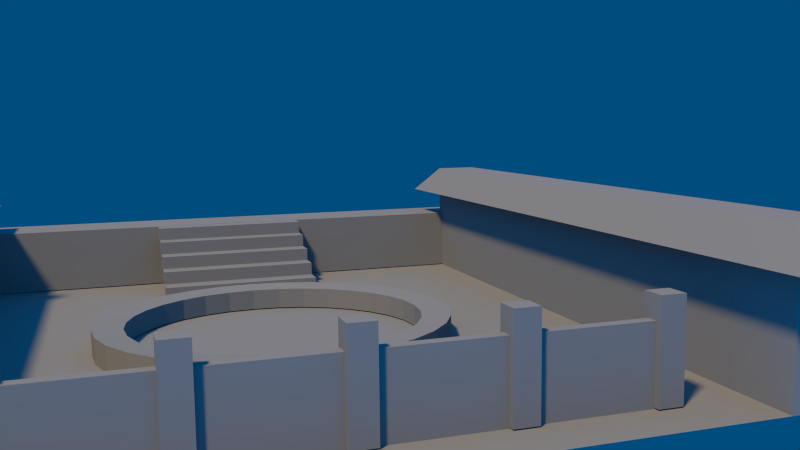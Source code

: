 # Source: level.blend  (saved by Blender 2.74.0; exported with 4.5.12 LTS)
import bpy
from mathutils import Matrix  # noqa: F401  (used for matrix-valued properties, if any)

bpy.ops.wm.read_factory_settings(use_empty=True)
scene = bpy.context.scene
scene.name = 'Scene'

# ---- collections
col_collection_1 = bpy.data.collections.new('Collection 1'); scene.collection.children.link(col_collection_1)

# ---- images (referenced by path relative to the original .blend; pixels are not part of the script)
import os
ASSET_DIR = os.environ.get("B2B_ASSET_DIR", "")  # directory of the original .blend (textures are referenced by path, not embedded)
HERE = os.path.dirname(os.path.abspath(__file__))  # packed textures are extracted next to this script under _unpacked/

def load_image(name, relpath, width, height, colorspace="sRGB"):
    """Load a texture the original file referenced (path relative to the .blend, or extracted next to this script)."""
    p = next((c for c in (os.path.join(HERE, relpath), os.path.join(ASSET_DIR, relpath)) if relpath and os.path.exists(c)), "")
    if p:
        img = bpy.data.images.load(p, check_existing=True)
        img.name = name
    else:  # same state as the original file: an image datablock whose file is absent (Cycles renders it pink)
        img = bpy.data.images.new(name, width, height)
        img.source = "FILE"
        img.filepath = "//" + (relpath or name)
    img.colorspace_settings.name = colorspace
    return img
img_lightmap = load_image('lightmap', 'lightmap.tga', 1024, 1024, 'sRGB')

# ---- materials (node trees are filled in below, after node groups)
mat_mground = bpy.data.materials.new('mGround')
mat_mground.alpha_threshold = 0.0
mat_mground.roughness = 0.5
mat_mwall = bpy.data.materials.new('mWall')
mat_mwall.alpha_threshold = 0.0
mat_mwall.roughness = 0.5
mat_material = bpy.data.materials.new('Material')
mat_material.alpha_threshold = 0.0
mat_material.roughness = 0.5

# ---- material node trees
mat_mground.use_nodes = True; mat_mground.node_tree.nodes.clear()
_N = mat_mground.node_tree.nodes; _L = mat_mground.node_tree.links
n0 = _N.new('ShaderNodeOutputMaterial'); n0.name = 'Material Output'; n0.location = (300, 300)
n1 = _N.new('ShaderNodeBsdfDiffuse'); n1.name = 'Diffuse BSDF'; n1.location = (10, 300)
n2 = _N.new('ShaderNodeTexImage'); n2.name = 'Image Texture'; n2.location = (0, 100)
n2.width = 140
n2.image = img_lightmap
_L.new(n1.outputs[0], n0.inputs[0])
n0.is_active_output = True
mat_mwall.use_nodes = True; mat_mwall.node_tree.nodes.clear()
_N = mat_mwall.node_tree.nodes; _L = mat_mwall.node_tree.links
n0 = _N.new('ShaderNodeOutputMaterial'); n0.name = 'Material Output'; n0.location = (300, 300)
n1 = _N.new('ShaderNodeBsdfDiffuse'); n1.name = 'Diffuse BSDF'; n1.location = (10, 300)
n2 = _N.new('ShaderNodeTexImage'); n2.name = 'Image Texture'; n2.location = (0, 100)
n2.width = 140
n2.image = img_lightmap
_L.new(n1.outputs[0], n0.inputs[0])
n0.is_active_output = True
mat_material.use_nodes = True; mat_material.node_tree.nodes.clear()
_N = mat_material.node_tree.nodes; _L = mat_material.node_tree.links
n0 = _N.new('ShaderNodeOutputMaterial'); n0.name = 'Material Output'; n0.location = (300, 300)
n1 = _N.new('ShaderNodeBsdfDiffuse'); n1.name = 'Diffuse BSDF'; n1.location = (10, 300)
n2 = _N.new('ShaderNodeTexImage'); n2.name = 'Image Texture'; n2.location = (0, 100)
n2.width = 140
n2.image = img_lightmap
_L.new(n1.outputs[0], n0.inputs[0])
n0.is_active_output = True

# ---- world
world_world = bpy.data.worlds.new('World'); scene.world = world_world
world_world.use_nodes = True; world_world.node_tree.nodes.clear()
_N = world_world.node_tree.nodes; _L = world_world.node_tree.links
n0 = _N.new('ShaderNodeOutputWorld'); n0.name = 'World Output'; n0.location = (300, 300)
n1 = _N.new('ShaderNodeBackground'); n1.name = 'Background'; n1.location = (10, 300)
n1.inputs[0].default_value = (0.0, 0.036, 0.1025, 1.0)
n1.inputs[1].default_value = 2.0
_L.new(n1.outputs[0], n0.inputs[0])
n0.is_active_output = True
world_world.color = (0.05088, 0.05088, 0.05088)
world_world.use_sun_shadow = False
world_world.sun_shadow_jitter_overblur = 0.0
world_world.cycles.sampling_method = 'MANUAL'
world_world.cycles.sample_map_resolution = 256
world_world.light_settings.ao_factor = 0.1015
world_world.light_settings.distance = 1.0

# ---- cameras
cam_camera = bpy.data.cameras.new('Camera')
cam_camera.clip_end = 100.0
cam_camera.lens = 35.0
cam_camera.sensor_width = 32.0
cam_camera.sensor_height = 18.0
cam_camera.ortho_scale = 7.314
cam_camera.dof.focus_distance = 0.0

# ---- lights
light_point = bpy.data.lights.new('Point', 'SUN')
light_point.color = (1.0, 0.7456, 0.3911)
light_point.transmission_factor = 0.0
light_point.angle = 0.09992
light_point.energy = 1.0
light_point.shadow_buffer_clip_start = 0.5
light_point.shadow_soft_size = 0.05
light_point.shadow_cascade_max_distance = 1000.0
light_point.cycles.use_multiple_importance_sampling = False

# ---- meshes
me_cube_076 = bpy.data.meshes.new('Cube.076')
me_cube_076.from_pydata([(-6.1, -6.486, 0.0), (-6.1, -6.486, 1.0), (-6.1, -4.886, 0.0), (-6.1, -4.886, 1.0), (6.1, -6.486, 0.0), (6.1, -6.486, 1.0), (6.1, -4.886, 0.0), (6.1, -4.886, 1.0), (-6.1, -4.886, 1.0), (-6.1, -4.886, 2.0), (-6.1, -3.286, 1.0), (-6.1, -3.286, 2.0), (6.1, -4.886, 1.0), (6.1, -4.886, 2.0), (6.1, -3.286, 1.0), (6.1, -3.286, 2.0), (-6.1, -3.286, 2.0), (-6.1, -3.286, 3.0), (-6.1, -1.686, 2.0), (-6.1, -1.686, 3.0), (6.1, -3.286, 2.0), (6.1, -3.286, 3.0), (6.1, -1.686, 2.0), (6.1, -1.686, 3.0), (-6.1, -1.686, 3.0), (-6.1, -1.686, 4.0), (-6.1, -0.08571, 3.0), (-6.1, -0.08571, 4.0), (6.1, -1.686, 3.0), (6.1, -1.686, 4.0), (6.1, -0.08571, 3.0), (6.1, -0.08571, 4.0), (-6.1, -0.1143, 4.0), (-6.1, -0.1143, 5.0), (-6.1, 1.486, 4.0), (-6.1, 1.486, 5.0), (6.1, -0.1143, 4.0), (6.1, -0.1143, 5.0), (6.1, 1.486, 4.0), (6.1, 1.486, 5.0)], [], [(1, 3, 2, 0), (7, 5, 4, 6), (5, 1, 0, 4), (5, 7, 3, 1), (9, 11, 10, 8), (15, 13, 12, 14), (13, 9, 8, 12), (13, 15, 11, 9), (17, 19, 18, 16), (23, 21, 20, 22), (21, 17, 16, 20), (21, 23, 19, 17), (25, 27, 26, 24), (31, 29, 28, 30), (29, 25, 24, 28), (29, 31, 27, 25), (33, 35, 34, 32), (39, 37, 36, 38), (37, 33, 32, 36), (37, 39, 35, 33)])
_uv = me_cube_076.uv_layers.new(name='UVMap')
_uv.uv.foreach_set('vector', [0.335, -0.01712, 0.665, -0.01712, 0.665, 0.3129, 0.335, 0.3129, 0.335, -0.01712, 0.665, -0.01712, 0.665, 0.3129, 0.335, 0.3129, 2.529, -0.03131, -1.529, -0.03131, -1.529, -0.364, 2.529, -0.364, 2.529, -0.03131, 2.529, 0.3014, -1.529, 0.3014, -1.529, -0.03131, 0.335, -0.01712, 0.665, -0.01712, 0.665, 0.3129, 0.335, 0.3129, 0.335, -0.01712, 0.665, -0.01712, 0.665, 0.3129, 0.335, 0.3129, 2.529, -0.03131, -1.529, -0.03131, -1.529, -0.364, 2.529, -0.364, 2.529, -0.03131, 2.529, 0.3014, -1.529, 0.3014, -1.529, -0.03131, 0.335, -0.01712, 0.665, -0.01712, 0.665, 0.3129, 0.335, 0.3129, 0.335, -0.01712, 0.665, -0.01712, 0.665, 0.3129, 0.335, 0.3129, 2.529, -0.03131, -1.529, -0.03131, -1.529, -0.364, 2.529, -0.364, 2.529, -0.03131, 2.529, 0.3014, -1.529, 0.3014, -1.529, -0.03131, 0.335, -0.01712, 0.665, -0.01712, 0.665, 0.3129, 0.335, 0.3129, 0.335, -0.01712, 0.665, -0.01712, 0.665, 0.3129, 0.335, 0.3129, 2.529, -0.03131, -1.529, -0.03131, -1.529, -0.364, 2.529, -0.364, 2.529, -0.03131, 2.529, 0.3014, -1.529, 0.3014, -1.529, -0.03131, 0.335, -0.01712, 0.665, -0.01712, 0.665, 0.3129, 0.335, 0.3129, 0.335, -0.01712, 0.665, -0.01712, 0.665, 0.3129, 0.335, 0.3129, 2.529, -0.03131, -1.529, -0.03131, -1.529, -0.364, 2.529, -0.364, 2.529, -0.03131, 2.529, 0.3014, -1.529, 0.3014, -1.529, -0.03131])
_uv = me_cube_076.uv_layers.new(name='lightmap')
_uv.uv.foreach_set('vector', [0.7199, 0.8654, 0.7199, 0.8511, 0.7289, 0.8511, 0.7289, 0.8654, 0.4398, 0.8656, 0.4398, 0.851, 0.4487, 0.851, 0.4487, 0.8656, 0.8245, 0.006483, 0.8245, 0.1171, 0.8156, 0.1171, 0.8156, 0.006483, 0.7885, 0.006483, 0.8028, 0.006483, 0.8028, 0.1172, 0.7885, 0.1172, 0.4922, 0.851, 0.4922, 0.8654, 0.4832, 0.8654, 0.4832, 0.851, 0.6891, 0.8614, 0.6891, 0.8469, 0.6981, 0.8469, 0.6981, 0.8614, 0.8462, 0.006483, 0.8462, 0.1171, 0.8373, 0.1171, 0.8373, 0.006483, 0.545, 0.6673, 0.5593, 0.6673, 0.5593, 0.778, 0.545, 0.778, 0.3039, 0.8683, 0.3039, 0.8539, 0.3129, 0.8539, 0.3129, 0.8683, 0.8409, 0.8328, 0.8409, 0.8473, 0.8319, 0.8473, 0.8319, 0.8328, 0.5991, 0.7779, 0.5991, 0.6673, 0.6081, 0.6673, 0.6081, 0.7779, 0.5721, 0.6673, 0.5864, 0.6673, 0.5864, 0.778, 0.5721, 0.778, 0.7711, 0.8661, 0.7711, 0.8517, 0.78, 0.8517, 0.78, 0.8661, 0.8485, 0.1302, 0.8485, 0.1447, 0.8396, 0.1447, 0.8396, 0.1302, 0.6418, 0.8668, 0.6418, 0.7561, 0.6508, 0.7561, 0.6508, 0.8668, 0.7711, 0.6632, 0.7854, 0.6632, 0.7854, 0.7739, 0.7711, 0.7739, 0.4615, 0.8654, 0.4615, 0.851, 0.4705, 0.851, 0.4705, 0.8654, 0.8064, 0.8433, 0.8064, 0.8288, 0.8153, 0.8288, 0.8153, 0.8433, 0.8319, 0.8199, 0.8319, 0.7092, 0.8409, 0.7092, 0.8409, 0.8199, 0.5179, 0.6673, 0.5322, 0.6673, 0.5322, 0.778, 0.5179, 0.778])
_uv.active_render = True
me_cube_076.materials.append(mat_mground)
me_cube_076.use_remesh_preserve_volume = False
me_cube_076.use_remesh_preserve_attributes = False
me_cube_076.use_mirror_vertex_groups = False
me_cube_076.update()
me_cube_065 = bpy.data.meshes.new('Cube.065')
me_cube_065.from_pydata([(-15.84, -0.5, 0.0), (-15.84, -0.5, 3.5), (-15.84, 3.0, 0.0), (-15.84, 3.0, 3.5), (15.84, -0.5, 0.0), (15.84, -0.5, 3.5), (15.84, 3.0, 0.0), (15.84, 3.0, 3.5)], [], [(3, 7, 6, 2), (5, 1, 0, 4), (5, 7, 3, 1)])
_uv = me_cube_065.uv_layers.new(name='UVMap')
_uv.uv.foreach_set('vector', [-3.04, 0.5568, 4.04, 0.5568, 4.04, 1.339, -3.04, 1.339, 4.04, -0.2253, -3.04, -0.2253, -3.04, -1.007, 4.04, -1.007, 4.04, -0.2253, 4.04, 0.5568, -3.04, 0.5568, -3.04, -0.2253])
_uv = me_cube_065.uv_layers.new(name='lightmap')
_uv.uv.foreach_set('vector', [0.1936, 0.8564, 0.1936, 0.4462, 0.2384, 0.4462, 0.2384, 0.8564, 0.1361, 0.8566, 0.1361, 0.4462, 0.1808, 0.4462, 0.1808, 0.8566, 0.0786, 0.4462, 0.1233, 0.4462, 0.1233, 0.8569, 0.0786, 0.8569])
_uv.active_render = True
me_cube_065.materials.append(mat_mwall)
me_cube_065.use_remesh_preserve_volume = False
me_cube_065.use_remesh_preserve_attributes = False
me_cube_065.use_mirror_vertex_groups = False
me_cube_065.update()
me_cube_037 = bpy.data.meshes.new('Cube.037')
me_cube_037.from_pydata([(-14.74, -0.234, -0.066), (-14.74, -0.234, 3.066), (-14.74, 0.234, -0.066), (-14.74, 0.234, 3.066), (10.74, -0.234, -0.066), (10.74, -0.234, 3.066), (10.74, 0.234, -0.066), (10.74, 0.234, 3.066)], [], [(3, 7, 6, 2), (5, 1, 0, 4), (5, 7, 3, 1)])
_uv = me_cube_037.uv_layers.new(name='UVMap')
_uv.uv.foreach_set('vector', [-4.225, 0.3225, 5.224, 0.3225, 5.224, 1.326, -4.225, 1.326, 5.225, 0.1575, -4.224, 0.1575, -4.224, -0.8463, 5.225, -0.8463, 5.225, 0.1575, 5.224, 0.3225, -4.225, 0.3225, -4.224, 0.1575])
_uv = me_cube_037.uv_layers.new(name='lightmap')
_uv.uv.foreach_set('vector', [0.3039, 0.7761, 0.3039, 0.4462, 0.344, 0.4462, 0.344, 0.7761, 0.2511, 0.7762, 0.2511, 0.4462, 0.2912, 0.4462, 0.2912, 0.7762, 0.6231, 0.6632, 0.6291, 0.6632, 0.6291, 0.9935, 0.6231, 0.9935])
_uv.active_render = True
me_cube_037.materials.append(mat_mwall)
me_cube_037.use_remesh_preserve_volume = False
me_cube_037.use_remesh_preserve_attributes = False
me_cube_037.use_mirror_vertex_groups = False
me_cube_037.update()
me_cube_028 = bpy.data.meshes.new('Cube.028')
me_cube_028.from_pydata([(-0.5, -0.5, -0.5), (-0.5, -0.5, 3.5), (-0.5, 0.5, -0.5), (-0.5, 0.5, 3.5), (0.5, -0.5, -0.5), (0.5, -0.5, 3.5), (0.5, 0.5, -0.5), (0.5, 0.5, 3.5)], [], [(1, 3, 2, 0), (3, 7, 6, 2), (7, 5, 4, 6), (5, 1, 0, 4), (5, 7, 3, 1)])
_uv = me_cube_028.uv_layers.new(name='UVMap')
_uv.uv.foreach_set('vector', [0.0, 0.0, 1.0, 0.0, 1.0, 1.0, 0.0, 1.0, 0.0, 0.0, 1.0, 0.0, 1.0, 1.0, 0.0, 1.0, 0.0, 0.0, 1.0, 0.0, 1.0, 1.0, 0.0, 1.0, 0.0, 0.0, 1.0, 0.0, 1.0, 1.0, 0.0, 1.0, 0.0, 0.0, 1.0, 0.0, 1.0, 1.0, 0.0, 1.0])
_uv = me_cube_028.uv_layers.new(name='lightmap')
_uv.uv.foreach_set('vector', [0.5305, 0.8429, 0.5179, 0.8429, 0.5179, 0.791, 0.5305, 0.791, 0.7711, 0.7868, 0.7838, 0.7868, 0.7838, 0.8387, 0.7711, 0.8387, 0.7834, 0.162, 0.7961, 0.162, 0.7961, 0.2139, 0.7834, 0.2139, 0.8089, 0.162, 0.8217, 0.162, 0.8217, 0.2139, 0.8089, 0.2139, 0.4654, 0.8381, 0.4654, 0.8251, 0.4781, 0.8251, 0.4781, 0.8381])
_uv.active_render = True
me_cube_028.materials.append(mat_material)
me_cube_028.use_remesh_preserve_volume = False
me_cube_028.use_remesh_preserve_attributes = False
me_cube_028.use_mirror_vertex_groups = False
me_cube_028.update()
me_cube_027 = bpy.data.meshes.new('Cube.027')
me_cube_027.from_pydata([(-0.5, -0.5, -0.5), (-0.5, -0.5, 3.5), (-0.5, 0.5, -0.5), (-0.5, 0.5, 3.5), (0.5, -0.5, -0.5), (0.5, -0.5, 3.5), (0.5, 0.5, -0.5), (0.5, 0.5, 3.5)], [], [(1, 3, 2, 0), (3, 7, 6, 2), (7, 5, 4, 6), (5, 1, 0, 4), (5, 7, 3, 1)])
_uv = me_cube_027.uv_layers.new(name='UVMap')
_uv.uv.foreach_set('vector', [0.0, 0.0, 1.0, 0.0, 1.0, 1.0, 0.0, 1.0, 0.0, 0.0, 1.0, 0.0, 1.0, 1.0, 0.0, 1.0, 0.0, 0.0, 1.0, 0.0, 1.0, 1.0, 0.0, 1.0, 0.0, 0.0, 1.0, 0.0, 1.0, 1.0, 0.0, 1.0, 0.0, 0.0, 1.0, 0.0, 1.0, 1.0, 0.0, 1.0])
_uv = me_cube_027.uv_layers.new(name='lightmap')
_uv.uv.foreach_set('vector', [0.556, 0.8429, 0.5433, 0.8429, 0.5433, 0.791, 0.556, 0.791, 0.3039, 0.7891, 0.3167, 0.7891, 0.3167, 0.8409, 0.3039, 0.8409, 0.7067, 0.162, 0.7195, 0.162, 0.7195, 0.2139, 0.7067, 0.2139, 0.4653, 0.7603, 0.4781, 0.7603, 0.4781, 0.8121, 0.4653, 0.8121, 0.7885, 0.1431, 0.7885, 0.1302, 0.8012, 0.1302, 0.8012, 0.1431])
_uv.active_render = True
me_cube_027.materials.append(mat_material)
me_cube_027.use_remesh_preserve_volume = False
me_cube_027.use_remesh_preserve_attributes = False
me_cube_027.use_mirror_vertex_groups = False
me_cube_027.update()
me_cube_026 = bpy.data.meshes.new('Cube.026')
me_cube_026.from_pydata([(-0.5, -0.5, -0.5), (-0.5, -0.5, 3.5), (-0.5, 0.5, -0.5), (-0.5, 0.5, 3.5), (0.5, -0.5, -0.5), (0.5, -0.5, 3.5), (0.5, 0.5, -0.5), (0.5, 0.5, 3.5)], [], [(1, 3, 2, 0), (3, 7, 6, 2), (7, 5, 4, 6), (5, 1, 0, 4), (5, 7, 3, 1)])
_uv = me_cube_026.uv_layers.new(name='UVMap')
_uv.uv.foreach_set('vector', [0.0, 0.0, 1.0, 0.0, 1.0, 1.0, 0.0, 1.0, 0.0, 0.0, 1.0, 0.0, 1.0, 1.0, 0.0, 1.0, 0.0, 0.0, 1.0, 0.0, 1.0, 1.0, 0.0, 1.0, 0.0, 0.0, 1.0, 0.0, 1.0, 1.0, 0.0, 1.0, 0.0, 0.0, 1.0, 0.0, 1.0, 1.0, 0.0, 1.0])
_uv = me_cube_026.uv_layers.new(name='lightmap')
_uv.uv.foreach_set('vector', [0.6068, 0.8429, 0.5942, 0.8429, 0.5942, 0.791, 0.6068, 0.791, 0.3295, 0.7891, 0.3422, 0.7891, 0.3422, 0.8409, 0.3295, 0.8409, 0.7322, 0.162, 0.745, 0.162, 0.745, 0.2139, 0.7322, 0.2139, 0.4909, 0.7603, 0.5037, 0.7603, 0.5037, 0.8121, 0.4909, 0.8121, 0.4398, 0.8381, 0.4398, 0.8251, 0.4526, 0.8251, 0.4526, 0.8381])
_uv.active_render = True
me_cube_026.materials.append(mat_material)
me_cube_026.use_remesh_preserve_volume = False
me_cube_026.use_remesh_preserve_attributes = False
me_cube_026.use_mirror_vertex_groups = False
me_cube_026.update()
me_cube_019 = bpy.data.meshes.new('Cube.019')
me_cube_019.from_pydata([(-0.5, -0.5, -0.5), (-0.5, -0.5, 2.5), (-0.5, 0.5, -0.5), (-0.5, 0.5, 2.5), (0.5, -0.5, -0.5), (0.5, -0.5, 2.5), (0.5, 0.5, -0.5), (0.5, 0.5, 2.5)], [], [(1, 3, 2, 0), (3, 7, 6, 2), (7, 5, 4, 6), (5, 1, 0, 4), (0, 2, 6, 4), (5, 7, 3, 1)])
_uv = me_cube_019.uv_layers.new(name='UVMap')
_uv.uv.foreach_set('vector', [0.0, 0.0, 1.0, 0.0, 1.0, 1.0, 0.0, 1.0, 0.0, 0.0, 1.0, 0.0, 1.0, 1.0, 0.0, 1.0, 0.0, 0.0, 1.0, 0.0, 1.0, 1.0, 0.0, 1.0, 0.0, 0.0, 1.0, 0.0, 1.0, 1.0, 0.0, 1.0, 0.0, 0.0, 1.0, 0.0, 1.0, 1.0, 0.0, 1.0, 0.0, 0.0, 1.0, 0.0, 1.0, 1.0, 0.0, 1.0])
_uv = me_cube_019.uv_layers.new(name='lightmap')
_uv.uv.foreach_set('vector', [0.6762, 0.8599, 0.6636, 0.8599, 0.6636, 0.821, 0.6762, 0.821, 0.8345, 0.162, 0.8472, 0.162, 0.8472, 0.2009, 0.8345, 0.2009, 0.6786, 0.1671, 0.6913, 0.1671, 0.6913, 0.206, 0.6786, 0.206, 0.7327, 0.8381, 0.7199, 0.8381, 0.7199, 0.7992, 0.7327, 0.7992, 0.814, 0.1431, 0.814, 0.1302, 0.8268, 0.1302, 0.8268, 0.1431, 0.6891, 0.8339, 0.6891, 0.821, 0.7019, 0.821, 0.7019, 0.8339])
_uv.active_render = True
me_cube_019.materials.append(mat_material)
me_cube_019.use_remesh_preserve_volume = False
me_cube_019.use_remesh_preserve_attributes = False
me_cube_019.use_mirror_vertex_groups = False
me_cube_019.update()
me_cube_010 = bpy.data.meshes.new('Cube.010')
me_cube_010.from_pydata([(-2.325, -18.07, -0.5), (-1.163, -16.27, 1.0), (-2.325, 18.07, -0.5), (-1.163, 16.27, 1.0), (2.325, -18.07, -0.5), (1.162, -16.27, 1.0), (2.325, 18.07, -0.5), (1.162, 16.27, 1.0)], [], [(1, 3, 2, 0), (3, 7, 6, 2), (7, 5, 4, 6), (5, 1, 0, 4), (5, 7, 3, 1)])
_uv = me_cube_010.uv_layers.new(name='UVMap')
_uv.uv.foreach_set('vector', [-6.185, 1.773, 7.114, 1.72, 8.238, 0.9367, -7.249, 0.9367, -0.2014, 0.9621, 1.202, 0.9616, 1.904, -0.4567, -0.9038, -0.4557, 7.185, -0.01718, -6.114, -0.07072, -7.238, -0.8535, 8.249, -0.8535, 1.1, 0.8586, -0.09991, 0.8586, -0.6998, -0.3534, 1.7, -0.3534, -6.114, -0.07072, 7.185, -0.01718, 7.114, 1.72, -6.185, 1.773])
_uv = me_cube_010.uv_layers.new(name='lightmap')
_uv.uv.foreach_set('vector', [0.9744, 0.6664, 0.9744, 0.2487, 0.9936, 0.2276, 0.9936, 0.6917, 0.851, 0.2511, 0.8212, 0.2511, 0.8064, 0.2276, 0.8658, 0.2276, 0.8786, 0.6728, 0.8786, 0.2511, 0.8978, 0.2276, 0.8978, 0.6963, 0.8212, 0.6728, 0.851, 0.6728, 0.8658, 0.6963, 0.8064, 0.6963, 0.8212, 0.6728, 0.8212, 0.2511, 0.851, 0.2511, 0.851, 0.6728])
_uv.active_render = True
me_cube_010.materials.append(mat_mwall)
me_cube_010.use_remesh_preserve_volume = False
me_cube_010.use_remesh_preserve_attributes = False
me_cube_010.use_mirror_vertex_groups = False
me_cube_010.update()
me_cube = bpy.data.meshes.new('Cube')
me_cube.from_pydata([(-2.325, -18.07, -0.5), (-1.163, -16.27, 1.0), (-2.325, 18.07, -0.5), (-1.163, 16.27, 1.0), (2.325, -18.07, -0.5), (1.162, -16.27, 1.0), (2.325, 18.07, -0.5), (1.162, 16.27, 1.0)], [], [(1, 3, 2, 0), (3, 7, 6, 2), (7, 5, 4, 6), (5, 1, 0, 4), (5, 7, 3, 1)])
_uv = me_cube.uv_layers.new(name='UVMap')
_uv.uv.foreach_set('vector', [-6.185, 1.773, 7.114, 1.72, 8.238, 0.9367, -7.249, 0.9367, -0.2014, 0.9621, 1.202, 0.9616, 1.904, -0.4567, -0.9038, -0.4557, 7.185, -0.01718, -6.114, -0.07072, -7.238, -0.8535, 8.249, -0.8535, 1.1, 0.8586, -0.09991, 0.8586, -0.6998, -0.3534, 1.7, -0.3534, -6.114, -0.07072, 7.185, -0.01718, 7.114, 1.72, -6.185, 1.773])
_uv = me_cube.uv_layers.new(name='lightmap')
_uv.uv.foreach_set('vector', [0.9425, 0.6664, 0.9425, 0.2487, 0.9617, 0.2276, 0.9617, 0.6917, 0.05096, 0.4696, 0.02125, 0.4696, 0.00639, 0.4462, 0.06582, 0.4462, 0.9105, 0.6728, 0.9105, 0.2511, 0.9297, 0.2276, 0.9297, 0.6963, 0.02125, 0.8914, 0.05096, 0.8914, 0.06582, 0.9148, 0.00639, 0.9148, 0.02125, 0.8914, 0.02125, 0.4696, 0.05096, 0.4696, 0.05096, 0.8914])
_uv.active_render = True
me_cube.materials.append(mat_mwall)
me_cube.use_remesh_preserve_volume = False
me_cube.use_remesh_preserve_attributes = False
me_cube.use_mirror_vertex_groups = False
me_cube.update()
me_cylinder = bpy.data.meshes.new('Cylinder')
me_cylinder.from_pydata([(-3.248e-08, 0.81, 0.0), (-3.248e-08, 0.81, 0.125), (0.1639, 0.7944, 0.0), (0.1639, 0.7944, 0.125), (0.3215, 0.7483, 0.0), (0.3215, 0.7483, 0.125), (0.4667, 0.6735, 0.0), (0.4667, 0.6735, 0.125), (0.594, 0.5728, 0.0), (0.594, 0.5728, 0.125), (0.6984, 0.45, 0.0), (0.6984, 0.45, 0.125), (0.7761, 0.31, 0.0), (0.7761, 0.31, 0.125), (0.8239, 0.158, 0.0), (0.8239, 0.158, 0.125), (0.84, -4.142e-08, 0.0), (0.84, -4.142e-08, 0.125), (0.8239, -0.158, 0.0), (0.8239, -0.158, 0.125), (0.7761, -0.31, 0.0), (0.7761, -0.31, 0.125), (0.6984, -0.45, 0.0), (0.6984, -0.45, 0.125), (0.594, -0.5728, 0.0), (0.594, -0.5728, 0.125), (0.4667, -0.6735, 0.0), (0.4667, -0.6735, 0.125), (0.3215, -0.7483, 0.0), (0.3215, -0.7483, 0.125), (0.1639, -0.7944, 0.0), (0.1639, -0.7944, 0.125), (-3.062e-07, -0.81, 0.0), (-3.062e-07, -0.81, 0.125), (-0.1639, -0.7944, 0.0), (-0.1639, -0.7944, 0.125), (-0.3215, -0.7483, 0.0), (-0.3215, -0.7483, 0.125), (-0.4667, -0.6735, 0.0), (-0.4667, -0.6735, 0.125), (-0.594, -0.5728, 0.0), (-0.594, -0.5728, 0.125), (-0.6984, -0.45, 0.0), (-0.6984, -0.45, 0.125), (-0.7761, -0.31, 0.0), (-0.7761, -0.31, 0.125), (-0.8239, -0.158, 0.0), (-0.8239, -0.158, 0.125), (-0.84, 6.796e-07, 0.0), (-0.84, 6.796e-07, 0.125), (-0.8239, 0.158, 0.0), (-0.8239, 0.158, 0.125), (-0.7761, 0.31, 0.0), (-0.7761, 0.31, 0.125), (-0.6984, 0.45, 0.0), (-0.6984, 0.45, 0.125), (-0.594, 0.5728, 0.0), (-0.594, 0.5728, 0.125), (-0.4667, 0.6735, 0.0), (-0.4667, 0.6735, 0.125), (-0.3215, 0.7483, 0.0), (-0.3215, 0.7483, 0.125), (-0.1639, 0.7944, 0.0), (-0.1639, 0.7944, 0.125), (-4.148e-08, 0.972, -0.0125), (-4.148e-08, 0.972, 0.1375), (0.1967, 0.9533, -0.0125), (0.1967, 0.9533, 0.1375), (0.3857, 0.898, -0.0125), (0.3857, 0.898, 0.1375), (0.56, 0.8082, -0.0125), (0.56, 0.8082, 0.1375), (0.7128, 0.6873, -0.0125), (0.7128, 0.6873, 0.1375), (0.8381, 0.54, -0.0125), (0.8381, 0.54, 0.1375), (0.9313, 0.372, -0.0125), (0.9313, 0.372, 0.1375), (0.9886, 0.1896, -0.0125), (0.9886, 0.1896, 0.1375), (1.008, -8.079e-08, -0.0125), (1.008, -8.079e-08, 0.1375), (0.9886, -0.1896, -0.0125), (0.9886, -0.1896, 0.1375), (0.9313, -0.372, -0.0125), (0.9313, -0.372, 0.1375), (0.8381, -0.54, -0.0125), (0.8381, -0.54, 0.1375), (0.7128, -0.6873, -0.0125), (0.7128, -0.6873, 0.1375), (0.56, -0.8082, -0.0125), (0.56, -0.8082, 0.1375), (0.3857, -0.898, -0.0125), (0.3857, -0.898, 0.1375), (0.1967, -0.9533, -0.0125), (0.1967, -0.9533, 0.1375), (-3.699e-07, -0.972, -0.0125), (-3.699e-07, -0.972, 0.1375), (-0.1967, -0.9533, -0.0125), (-0.1967, -0.9533, 0.1375), (-0.3857, -0.898, -0.0125), (-0.3857, -0.898, 0.1375), (-0.56, -0.8082, -0.0125), (-0.56, -0.8082, 0.1375), (-0.7128, -0.6873, -0.0125), (-0.7128, -0.6873, 0.1375), (-0.8381, -0.54, -0.0125), (-0.8381, -0.54, 0.1375), (-0.9313, -0.372, -0.0125), (-0.9313, -0.372, 0.1375), (-0.9886, -0.1896, -0.0125), (-0.9886, -0.1896, 0.1375), (-1.008, 7.844e-07, -0.0125), (-1.008, 7.844e-07, 0.1375), (-0.9886, 0.1896, -0.0125), (-0.9886, 0.1896, 0.1375), (-0.9313, 0.372, -0.0125), (-0.9313, 0.372, 0.1375), (-0.8381, 0.54, -0.0125), (-0.8381, 0.54, 0.1375), (-0.7128, 0.6873, -0.0125), (-0.7128, 0.6873, 0.1375), (-0.56, 0.8082, -0.0125), (-0.56, 0.8082, 0.1375), (-0.3857, 0.898, -0.0125), (-0.3857, 0.898, 0.1375), (-0.1966, 0.9533, -0.0125), (-0.1966, 0.9533, 0.1375)], [], [(0, 2, 3, 1), (2, 4, 5, 3), (4, 6, 7, 5), (6, 8, 9, 7), (8, 10, 11, 9), (10, 12, 13, 11), (12, 14, 15, 13), (14, 16, 17, 15), (16, 18, 19, 17), (18, 20, 21, 19), (20, 22, 23, 21), (22, 24, 25, 23), (24, 26, 27, 25), (26, 28, 29, 27), (28, 30, 31, 29), (30, 32, 33, 31), (32, 34, 35, 33), (34, 36, 37, 35), (36, 38, 39, 37), (38, 40, 41, 39), (40, 42, 43, 41), (42, 44, 45, 43), (44, 46, 47, 45), (46, 48, 49, 47), (48, 50, 51, 49), (50, 52, 53, 51), (52, 54, 55, 53), (54, 56, 57, 55), (56, 58, 59, 57), (58, 60, 61, 59), (60, 62, 63, 61), (62, 0, 1, 63), (64, 65, 67, 66), (66, 67, 69, 68), (68, 69, 71, 70), (70, 71, 73, 72), (72, 73, 75, 74), (74, 75, 77, 76), (76, 77, 79, 78), (78, 79, 81, 80), (80, 81, 83, 82), (82, 83, 85, 84), (84, 85, 87, 86), (86, 87, 89, 88), (88, 89, 91, 90), (90, 91, 93, 92), (92, 93, 95, 94), (94, 95, 97, 96), (96, 97, 99, 98), (98, 99, 101, 100), (100, 101, 103, 102), (102, 103, 105, 104), (104, 105, 107, 106), (106, 107, 109, 108), (108, 109, 111, 110), (110, 111, 113, 112), (112, 113, 115, 114), (114, 115, 117, 116), (116, 117, 119, 118), (118, 119, 121, 120), (120, 121, 123, 122), (122, 123, 125, 124), (124, 125, 127, 126), (126, 127, 65, 64), (9, 11, 75, 73), (19, 21, 85, 83), (29, 31, 95, 93), (39, 41, 105, 103), (49, 51, 115, 113), (59, 61, 125, 123), (5, 7, 71, 69), (15, 17, 81, 79), (25, 27, 91, 89), (35, 37, 101, 99), (45, 47, 111, 109), (55, 57, 121, 119), (1, 3, 67, 65), (11, 13, 77, 75), (21, 23, 87, 85), (31, 33, 97, 95), (41, 43, 107, 105), (51, 53, 117, 115), (61, 63, 127, 125), (7, 9, 73, 71), (17, 19, 83, 81), (27, 29, 93, 91), (37, 39, 103, 101), (47, 49, 113, 111), (57, 59, 123, 121), (3, 5, 69, 67), (13, 15, 79, 77), (23, 25, 89, 87), (33, 35, 99, 97), (43, 45, 109, 107), (53, 55, 119, 117), (63, 1, 65, 127)])
_uv = me_cylinder.uv_layers.new(name='UVMap')
_uv.uv.foreach_set('vector', [-3.093, 0.8079, -3.827, 0.8079, -3.827, 0.07399, -3.093, 0.07399, -3.827, 0.8079, -4.561, 0.8079, -4.561, 0.07399, -3.827, 0.07399, -4.561, 0.8079, -5.295, 0.8079, -5.295, 0.07399, -4.561, 0.07399, -5.295, 0.8079, -6.029, 0.8079, -6.029, 0.07399, -5.295, 0.07399, -6.029, 0.8079, -6.763, 0.8079, -6.763, 0.07399, -6.029, 0.07399, -6.763, 0.8079, -7.497, 0.8079, -7.497, 0.07399, -6.763, 0.07399, -7.497, 0.8079, -8.231, 0.8079, -8.231, 0.07399, -7.497, 0.07399, -8.231, 0.8079, -8.965, 0.8079, -8.965, 0.07399, -8.231, 0.07399, -8.965, 0.8079, -9.699, 0.8079, -9.699, 0.07399, -8.965, 0.07399, -9.699, 0.8079, -10.43, 0.8079, -10.43, 0.07399, -9.699, 0.07399, -10.43, 0.8079, -11.17, 0.8079, -11.17, 0.07399, -10.43, 0.07399, -11.17, 0.8079, -11.9, 0.8079, -11.9, 0.07399, -11.17, 0.07399, 11.59, 0.8079, 10.85, 0.8079, 10.85, 0.07399, 11.59, 0.07399, 10.85, 0.8079, 10.12, 0.8079, 10.12, 0.07399, 10.85, 0.07399, 10.12, 0.8079, 9.384, 0.8079, 9.384, 0.07399, 10.12, 0.07399, 9.384, 0.8079, 8.65, 0.8079, 8.65, 0.07399, 9.384, 0.07399, 8.65, 0.8079, 7.916, 0.8079, 7.916, 0.07399, 8.65, 0.07399, 7.916, 0.8079, 7.182, 0.8079, 7.182, 0.07399, 7.916, 0.07399, 7.182, 0.8079, 6.448, 0.8079, 6.448, 0.07399, 7.182, 0.07399, 6.448, 0.8079, 5.714, 0.8079, 5.714, 0.07399, 6.448, 0.07399, 5.714, 0.8079, 4.98, 0.8079, 4.98, 0.07399, 5.714, 0.07399, 4.98, 0.8079, 4.247, 0.8079, 4.247, 0.07399, 4.98, 0.07399, 4.247, 0.8079, 3.513, 0.8079, 3.513, 0.07399, 4.247, 0.07399, 3.513, 0.8079, 2.779, 0.8079, 2.779, 0.07399, 3.513, 0.07399, 2.779, 0.8079, 2.045, 0.8079, 2.045, 0.07399, 2.779, 0.07399, 2.045, 0.8079, 1.311, 0.8079, 1.311, 0.07399, 2.045, 0.07399, 1.311, 0.8079, 0.5767, 0.8079, 0.5767, 0.07399, 1.311, 0.07399, 0.5767, 0.8079, -0.1572, 0.8079, -0.1572, 0.07399, 0.5767, 0.07399, -0.1572, 0.8079, -0.8912, 0.8079, -0.8912, 0.07399, -0.1572, 0.07399, -0.8912, 0.8079, -1.625, 0.8079, -1.625, 0.07399, -0.8912, 0.07399, -1.625, 0.8079, -2.359, 0.8079, -2.359, 0.07399, -1.625, 0.07399, -2.359, 0.8079, -3.093, 0.8079, -3.093, 0.07399, -2.359, 0.07399, -3.093, -1.394, -3.093, -0.66, -3.827, -0.66, -3.827, -1.394, -3.827, -1.394, -3.827, -0.66, -4.561, -0.66, -4.561, -1.394, -4.561, -1.394, -4.561, -0.66, -5.295, -0.66, -5.295, -1.394, -5.295, -1.394, -5.295, -0.66, -6.029, -0.66, -6.029, -1.394, -6.029, -1.394, -6.029, -0.66, -6.763, -0.66, -6.763, -1.394, -6.763, -1.394, -6.763, -0.66, -7.497, -0.66, -7.497, -1.394, -7.497, -1.394, -7.497, -0.66, -8.231, -0.66, -8.231, -1.394, -8.231, -1.394, -8.231, -0.66, -8.965, -0.66, -8.965, -1.394, -8.965, -1.394, -8.965, -0.66, -9.699, -0.66, -9.699, -1.394, -9.699, -1.394, -9.699, -0.66, -10.43, -0.66, -10.43, -1.394, -10.43, -1.394, -10.43, -0.66, -11.17, -0.66, -11.17, -1.394, -11.17, -1.394, -11.17, -0.66, -11.9, -0.66, -11.9, -1.394, 11.59, -1.394, 11.59, -0.66, 10.85, -0.66, 10.85, -1.394, 10.85, -1.394, 10.85, -0.66, 10.12, -0.66, 10.12, -1.394, 10.12, -1.394, 10.12, -0.66, 9.384, -0.66, 9.384, -1.394, 9.384, -1.394, 9.384, -0.66, 8.65, -0.66, 8.65, -1.394, 8.65, -1.394, 8.65, -0.66, 7.916, -0.66, 7.916, -1.394, 7.916, -1.394, 7.916, -0.66, 7.182, -0.66, 7.182, -1.394, 7.182, -1.394, 7.182, -0.66, 6.448, -0.66, 6.448, -1.394, 6.448, -1.394, 6.448, -0.66, 5.714, -0.66, 5.714, -1.394, 5.714, -1.394, 5.714, -0.66, 4.98, -0.66, 4.98, -1.394, 4.98, -1.394, 4.98, -0.66, 4.247, -0.66, 4.247, -1.394, 4.247, -1.394, 4.247, -0.66, 3.513, -0.66, 3.513, -1.394, 3.513, -1.394, 3.513, -0.66, 2.779, -0.66, 2.779, -1.394, 2.779, -1.394, 2.779, -0.66, 2.045, -0.66, 2.045, -1.394, 2.045, -1.394, 2.045, -0.66, 1.311, -0.66, 1.311, -1.394, 1.311, -1.394, 1.311, -0.66, 0.5767, -0.66, 0.5767, -1.394, 0.5767, -1.394, 0.5767, -0.66, -0.1572, -0.66, -0.1572, -1.394, -0.1572, -1.394, -0.1572, -0.66, -0.8912, -0.66, -0.8912, -1.394, -0.8912, -1.394, -0.8912, -0.66, -1.625, -0.66, -1.625, -1.394, -1.625, -1.394, -1.625, -0.66, -2.359, -0.66, -2.359, -1.394, -2.359, -1.394, -2.359, -0.66, -3.093, -0.66, -3.093, -1.394, -6.029, 0.07399, -6.763, 0.07399, -6.763, -0.66, -6.029, -0.66, -9.699, 0.07399, -10.43, 0.07399, -10.43, -0.66, -9.699, -0.66, 10.12, 0.07399, 9.384, 0.07399, 9.384, -0.66, 10.12, -0.66, 6.448, 0.07399, 5.714, 0.07399, 5.714, -0.66, 6.448, -0.66, 2.779, 0.07399, 2.045, 0.07399, 2.045, -0.66, 2.779, -0.66, -0.8912, 0.07399, -1.625, 0.07399, -1.625, -0.66, -0.8912, -0.66, -4.561, 0.07399, -5.295, 0.07399, -5.295, -0.66, -4.561, -0.66, -8.231, 0.07399, -8.965, 0.07399, -8.965, -0.66, -8.231, -0.66, 11.59, 0.07399, 10.85, 0.07399, 10.85, -0.66, 11.59, -0.66, 7.916, 0.07399, 7.182, 0.07399, 7.182, -0.66, 7.916, -0.66, 4.247, 0.07399, 3.513, 0.07399, 3.513, -0.66, 4.247, -0.66, 0.5767, 0.07399, -0.1572, 0.07399, -0.1572, -0.66, 0.5767, -0.66, -3.093, 0.07399, -3.827, 0.07399, -3.827, -0.66, -3.093, -0.66, -6.763, 0.07399, -7.497, 0.07399, -7.497, -0.66, -6.763, -0.66, -10.43, 0.07399, -11.17, 0.07399, -11.17, -0.66, -10.43, -0.66, 9.384, 0.07399, 8.65, 0.07399, 8.65, -0.66, 9.384, -0.66, 5.714, 0.07399, 4.98, 0.07399, 4.98, -0.66, 5.714, -0.66, 2.045, 0.07399, 1.311, 0.07399, 1.311, -0.66, 2.045, -0.66, -1.625, 0.07399, -2.359, 0.07399, -2.359, -0.66, -1.625, -0.66, -5.295, 0.07399, -6.029, 0.07399, -6.029, -0.66, -5.295, -0.66, -8.965, 0.07399, -9.699, 0.07399, -9.699, -0.66, -8.965, -0.66, 10.85, 0.07399, 10.12, 0.07399, 10.12, -0.66, 10.85, -0.66, 7.182, 0.07399, 6.448, 0.07399, 6.448, -0.66, 7.182, -0.66, 3.513, 0.07399, 2.779, 0.07399, 2.779, -0.66, 3.513, -0.66, -0.1572, 0.07399, -0.8912, 0.07399, -0.8912, -0.66, -0.1572, -0.66, -3.827, 0.07399, -4.561, 0.07399, -4.561, -0.66, -3.827, -0.66, -7.497, 0.07399, -8.231, 0.07399, -8.231, -0.66, -7.497, -0.66, -11.17, 0.07399, -11.9, 0.07399, -11.9, -0.66, -11.17, -0.66, 8.65, 0.07399, 7.916, 0.07399, 7.916, -0.66, 8.65, -0.66, 4.98, 0.07399, 4.247, 0.07399, 4.247, -0.66, 4.98, -0.66, 1.311, 0.07399, 0.5767, 0.07399, 0.5767, -0.66, 1.311, -0.66, -2.359, 0.07399, -3.093, 0.07399, -3.093, -0.66, -2.359, -0.66])
_uv = me_cylinder.uv_layers.new(name='lightmap')
_uv.uv.foreach_set('vector', [0.7757, 0.06702, 0.7757, 0.08407, 0.7629, 0.08407, 0.7629, 0.06702, 0.7757, 0.08407, 0.7757, 0.1006, 0.7629, 0.1006, 0.7629, 0.08407, 0.7757, 0.1006, 0.7757, 0.116, 0.7629, 0.116, 0.7629, 0.1006, 0.7757, 0.116, 0.7757, 0.1296, 0.7629, 0.1296, 0.7629, 0.116, 0.7757, 0.1296, 0.7757, 0.1409, 0.7629, 0.1409, 0.7629, 0.1296, 0.8192, 0.7092, 0.8192, 0.7225, 0.8064, 0.7225, 0.8064, 0.7092, 0.8192, 0.7225, 0.8192, 0.7374, 0.8064, 0.7374, 0.8064, 0.7225, 0.8192, 0.7374, 0.8192, 0.7534, 0.8064, 0.7534, 0.8064, 0.7374, 0.8192, 0.7534, 0.8192, 0.7699, 0.8064, 0.7699, 0.8064, 0.7534, 0.8192, 0.7699, 0.8192, 0.7862, 0.8064, 0.7862, 0.8064, 0.7699, 0.8192, 0.7862, 0.8192, 0.8017, 0.8064, 0.8017, 0.8064, 0.7862, 0.8192, 0.8017, 0.8192, 0.8158, 0.8064, 0.8158, 0.8064, 0.8017, 0.7199, 0.7862, 0.7199, 0.7736, 0.7327, 0.7736, 0.7327, 0.7862, 0.7199, 0.7736, 0.7199, 0.7589, 0.7327, 0.7589, 0.7327, 0.7736, 0.7199, 0.7589, 0.7199, 0.7428, 0.7327, 0.7428, 0.7327, 0.7589, 0.7199, 0.7428, 0.7199, 0.7259, 0.7327, 0.7259, 0.7327, 0.7428, 0.7199, 0.7259, 0.7199, 0.7089, 0.7327, 0.7089, 0.7327, 0.7259, 0.7199, 0.7089, 0.7199, 0.6923, 0.7327, 0.6923, 0.7327, 0.7089, 0.7199, 0.6923, 0.7199, 0.6769, 0.7327, 0.6769, 0.7327, 0.6923, 0.7199, 0.6769, 0.7199, 0.6632, 0.7327, 0.6632, 0.7327, 0.6769, 0.7583, 0.6632, 0.7583, 0.6759, 0.7455, 0.6759, 0.7455, 0.6632, 0.7583, 0.6759, 0.7583, 0.6904, 0.7455, 0.6904, 0.7455, 0.6759, 0.7583, 0.6904, 0.7583, 0.7062, 0.7455, 0.7062, 0.7455, 0.6904, 0.7583, 0.7062, 0.7583, 0.7226, 0.7455, 0.7226, 0.7455, 0.7062, 0.7583, 0.7226, 0.7583, 0.739, 0.7455, 0.739, 0.7455, 0.7226, 0.7583, 0.739, 0.7583, 0.7547, 0.7455, 0.7547, 0.7455, 0.739, 0.7583, 0.7547, 0.7583, 0.7692, 0.7455, 0.7692, 0.7455, 0.7547, 0.7583, 0.7692, 0.7583, 0.782, 0.7455, 0.782, 0.7455, 0.7692, 0.7757, 0.006483, 0.7757, 0.01924, 0.7629, 0.01924, 0.7629, 0.006483, 0.7757, 0.01924, 0.7757, 0.03397, 0.7629, 0.03397, 0.7629, 0.01924, 0.7757, 0.03397, 0.7757, 0.0501, 0.7629, 0.0501, 0.7629, 0.03397, 0.7757, 0.0501, 0.7757, 0.06702, 0.7629, 0.06702, 0.7629, 0.0501, 0.6786, 0.07885, 0.6939, 0.07885, 0.6939, 0.09932, 0.6786, 0.09932, 0.6786, 0.09932, 0.6939, 0.09932, 0.6939, 0.1192, 0.6786, 0.1192, 0.6786, 0.1192, 0.6939, 0.1192, 0.6939, 0.1377, 0.6786, 0.1377, 0.6786, 0.1377, 0.6939, 0.1377, 0.6939, 0.1542, 0.6786, 0.1542, 0.722, 0.1491, 0.7067, 0.1491, 0.7067, 0.1338, 0.722, 0.1338, 0.722, 0.1338, 0.7067, 0.1338, 0.7067, 0.1164, 0.722, 0.1164, 0.722, 0.1164, 0.7067, 0.1164, 0.7067, 0.09744, 0.722, 0.09744, 0.722, 0.09744, 0.7067, 0.09744, 0.7067, 0.07777, 0.722, 0.07777, 0.722, 0.07777, 0.7067, 0.07777, 0.7067, 0.0581, 0.722, 0.0581, 0.722, 0.0581, 0.7067, 0.0581, 0.7067, 0.03919, 0.722, 0.03919, 0.722, 0.03919, 0.7067, 0.03919, 0.7067, 0.02176, 0.722, 0.02176, 0.722, 0.02176, 0.7067, 0.02176, 0.7067, 0.006483, 0.722, 0.006483, 0.6658, 0.1678, 0.6504, 0.1678, 0.6504, 0.1525, 0.6658, 0.1525, 0.6658, 0.1525, 0.6504, 0.1525, 0.6504, 0.1349, 0.6658, 0.1349, 0.6658, 0.1349, 0.6504, 0.1349, 0.6504, 0.1155, 0.6658, 0.1155, 0.6658, 0.1155, 0.6504, 0.1155, 0.6504, 0.0952, 0.6658, 0.0952, 0.6658, 0.0952, 0.6504, 0.0952, 0.6504, 0.07474, 0.6658, 0.07474, 0.6658, 0.07474, 0.6504, 0.07474, 0.6504, 0.0549, 0.6658, 0.0549, 0.6658, 0.0549, 0.6504, 0.0549, 0.6504, 0.03646, 0.6658, 0.03646, 0.6658, 0.03646, 0.6504, 0.03646, 0.6504, 0.02011, 0.6658, 0.02011, 0.6658, 0.02011, 0.6504, 0.02011, 0.6504, 0.006483, 0.6658, 0.006483, 0.7348, 0.006483, 0.7501, 0.006483, 0.7501, 0.0224, 0.7348, 0.0224, 0.7348, 0.0224, 0.7501, 0.0224, 0.7501, 0.0403, 0.7348, 0.0403, 0.7348, 0.0403, 0.7501, 0.0403, 0.7501, 0.0595, 0.7348, 0.0595, 0.7348, 0.0595, 0.7501, 0.0595, 0.7501, 0.07926, 0.7348, 0.07926, 0.7348, 0.07926, 0.7501, 0.07926, 0.7501, 0.09881, 0.7348, 0.09881, 0.7348, 0.09881, 0.7501, 0.09881, 0.7501, 0.1174, 0.7348, 0.1174, 0.7348, 0.1174, 0.7501, 0.1174, 0.7501, 0.1344, 0.7348, 0.1344, 0.6786, 0.006483, 0.6939, 0.006483, 0.6939, 0.02168, 0.6786, 0.02168, 0.6786, 0.02168, 0.6939, 0.02168, 0.6939, 0.03927, 0.6786, 0.03927, 0.6786, 0.03927, 0.6939, 0.03927, 0.6939, 0.05858, 0.6786, 0.05858, 0.6786, 0.05858, 0.6939, 0.05858, 0.6939, 0.07885, 0.6786, 0.07885, 0.4862, 0.1775, 0.4997, 0.1871, 0.4919, 0.2024, 0.4757, 0.1909, 0.5628, 0.1941, 0.5778, 0.1877, 0.5856, 0.2031, 0.5676, 0.2108, 0.618, 0.1364, 0.6212, 0.1197, 0.6377, 0.1215, 0.6339, 0.1416, 0.6028, 0.05577, 0.5913, 0.04362, 0.6018, 0.03023, 0.6156, 0.04482, 0.5306, 0.02383, 0.5147, 0.02705, 0.5099, 0.01034, 0.529, 0.006483, 0.4657, 0.06898, 0.4594, 0.08471, 0.4436, 0.07954, 0.4511, 0.06067, 0.4657, 0.1511, 0.4747, 0.1654, 0.4619, 0.1763, 0.4511, 0.1592, 0.5306, 0.1972, 0.5468, 0.1973, 0.5485, 0.2147, 0.529, 0.2145, 0.6028, 0.1663, 0.6118, 0.1522, 0.6264, 0.1605, 0.6156, 0.1774, 0.618, 0.08586, 0.6118, 0.07004, 0.6264, 0.06193, 0.6339, 0.08091, 0.5628, 0.02739, 0.5468, 0.02395, 0.5485, 0.006623, 0.5676, 0.01076, 0.4862, 0.04286, 0.4747, 0.05485, 0.4619, 0.04371, 0.4757, 0.02932, 0.4563, 0.1185, 0.4594, 0.1353, 0.4436, 0.1402, 0.4398, 0.1201, 0.4997, 0.1871, 0.5147, 0.1937, 0.5099, 0.2104, 0.4919, 0.2024, 0.5778, 0.1877, 0.5913, 0.1783, 0.6018, 0.1918, 0.5856, 0.2031, 0.6212, 0.1197, 0.6212, 0.1026, 0.6377, 0.101, 0.6377, 0.1215, 0.5913, 0.04362, 0.5778, 0.03403, 0.5856, 0.01873, 0.6018, 0.03023, 0.5147, 0.02705, 0.4997, 0.03347, 0.4919, 0.01805, 0.5099, 0.01034, 0.4594, 0.08471, 0.4563, 0.1014, 0.4398, 0.09961, 0.4436, 0.07954, 0.4747, 0.1654, 0.4862, 0.1775, 0.4757, 0.1909, 0.4619, 0.1763, 0.5468, 0.1973, 0.5628, 0.1941, 0.5676, 0.2108, 0.5485, 0.2147, 0.6118, 0.1522, 0.618, 0.1364, 0.6339, 0.1416, 0.6264, 0.1605, 0.6118, 0.07004, 0.6028, 0.05577, 0.6156, 0.04482, 0.6264, 0.06193, 0.5468, 0.02395, 0.5306, 0.02383, 0.529, 0.006483, 0.5485, 0.006623, 0.4747, 0.05485, 0.4657, 0.06898, 0.4511, 0.06067, 0.4619, 0.04371, 0.4594, 0.1353, 0.4657, 0.1511, 0.4511, 0.1592, 0.4436, 0.1402, 0.5147, 0.1937, 0.5306, 0.1972, 0.529, 0.2145, 0.5099, 0.2104, 0.5913, 0.1783, 0.6028, 0.1663, 0.6156, 0.1774, 0.6018, 0.1918, 0.6212, 0.1026, 0.618, 0.08586, 0.6339, 0.08091, 0.6377, 0.101, 0.5778, 0.03403, 0.5628, 0.02739, 0.5676, 0.01076, 0.5856, 0.01873, 0.4997, 0.03347, 0.4862, 0.04286, 0.4757, 0.02932, 0.4919, 0.01805, 0.4563, 0.1014, 0.4563, 0.1185, 0.4398, 0.1201, 0.4398, 0.09961])
_uv.active_render = True
me_cylinder.materials.append(mat_mwall)
me_cylinder.use_remesh_preserve_volume = False
me_cylinder.use_remesh_preserve_attributes = False
me_cylinder.use_mirror_vertex_groups = False
me_cylinder.update()
me_cube_002 = bpy.data.meshes.new('Cube.002')
me_cube_002.from_pydata([(-0.5, -0.5, -0.5), (-0.5, -0.5, 3.5), (-0.5, 0.5, -0.5), (-0.5, 0.5, 3.5), (0.5, -0.5, -0.5), (0.5, -0.5, 3.5), (0.5, 0.5, -0.5), (0.5, 0.5, 3.5)], [], [(1, 3, 2, 0), (3, 7, 6, 2), (7, 5, 4, 6), (5, 1, 0, 4), (5, 7, 3, 1)])
_uv = me_cube_002.uv_layers.new(name='UVMap')
_uv.uv.foreach_set('vector', [0.0, 0.0, 1.0, 0.0, 1.0, 1.0, 0.0, 1.0, 0.0, 0.0, 1.0, 0.0, 1.0, 1.0, 0.0, 1.0, 0.0, 0.0, 1.0, 0.0, 1.0, 1.0, 0.0, 1.0, 0.0, 0.0, 1.0, 0.0, 1.0, 1.0, 0.0, 1.0, 0.0, 0.0, 1.0, 0.0, 1.0, 1.0, 0.0, 1.0])
_uv = me_cube_002.uv_layers.new(name='lightmap')
_uv.uv.foreach_set('vector', [0.5814, 0.8429, 0.5687, 0.8429, 0.5687, 0.791, 0.5814, 0.791, 0.2894, 0.8411, 0.2767, 0.8411, 0.2767, 0.7892, 0.2894, 0.7892, 0.7706, 0.2139, 0.7578, 0.2139, 0.7578, 0.162, 0.7706, 0.162, 0.6891, 0.7561, 0.7019, 0.7561, 0.7019, 0.808, 0.6891, 0.808, 0.6504, 0.1938, 0.6504, 0.1808, 0.6632, 0.1808, 0.6632, 0.1938])
_uv.active_render = True
me_cube_002.materials.append(mat_material)
me_cube_002.use_remesh_preserve_volume = False
me_cube_002.use_remesh_preserve_attributes = False
me_cube_002.use_mirror_vertex_groups = False
me_cube_002.update()
me_cube_001 = bpy.data.meshes.new('Cube.001')
me_cube_001.from_pydata([(-0.5, -0.5, -0.5), (-0.5, -0.5, 3.5), (-0.5, 0.5, -0.5), (-0.5, 0.5, 3.5), (0.5, -0.5, -0.5), (0.5, -0.5, 3.5), (0.5, 0.5, -0.5), (0.5, 0.5, 3.5)], [], [(1, 3, 2, 0), (3, 7, 6, 2), (7, 5, 4, 6), (5, 1, 0, 4), (5, 7, 3, 1)])
_uv = me_cube_001.uv_layers.new(name='UVMap')
_uv.uv.foreach_set('vector', [0.0, 0.0, 1.0, 0.0, 1.0, 1.0, 0.0, 1.0, 0.0, 0.0, 1.0, 0.0, 1.0, 1.0, 0.0, 1.0, 0.0, 0.0, 1.0, 0.0, 1.0, 1.0, 0.0, 1.0, 0.0, 0.0, 1.0, 0.0, 1.0, 1.0, 0.0, 1.0, 0.0, 0.0, 1.0, 0.0, 1.0, 1.0, 0.0, 1.0])
_uv = me_cube_001.uv_layers.new(name='lightmap')
_uv.uv.foreach_set('vector', [0.7455, 0.7949, 0.7582, 0.7949, 0.7582, 0.8468, 0.7455, 0.8468, 0.2511, 0.7892, 0.2639, 0.7892, 0.2639, 0.8411, 0.2511, 0.8411, 0.6636, 0.7561, 0.6764, 0.7561, 0.6764, 0.808, 0.6636, 0.808, 0.4398, 0.7603, 0.4526, 0.7603, 0.4526, 0.8121, 0.4398, 0.8121, 0.4909, 0.8381, 0.4909, 0.8251, 0.5037, 0.8251, 0.5037, 0.8381])
_uv.active_render = True
me_cube_001.materials.append(mat_material)
me_cube_001.use_remesh_preserve_volume = False
me_cube_001.use_remesh_preserve_attributes = False
me_cube_001.use_mirror_vertex_groups = False
me_cube_001.update()
me_plane_001 = bpy.data.meshes.new('Plane.001')
me_plane_001.from_pydata([(0.5, -8.0, 1.5), (0.5, -8.0, -1.5), (0.5, 8.0, 1.5), (0.5, 8.0, -1.5), (-0.5, 8.0, 1.5), (-0.5, -8.0, 1.5), (-0.5, -8.0, -1.5), (-0.5, 8.0, -1.5)], [], [(1, 3, 2), (4, 7, 6), (7, 4, 2), (5, 6, 1), (4, 5, 0), (0, 1, 2), (5, 4, 6), (3, 7, 2), (0, 5, 1), (2, 4, 0)])
_uv = me_plane_001.uv_layers.new(name='UVMap')
_uv.uv.foreach_set('vector', [-3.7, -0.6936, 4.7, -0.6936, 4.7, 0.8812, 4.7, 0.8812, 4.7, -0.6936, -3.7, -0.6936, -0.1666, -0.4999, -0.1666, 1.5, 0.5, 1.5, 0.4167, 1.25, 0.4167, -0.2499, -0.08327, -0.2499, 4.0, -0.1875, -3.0, -0.1875, -3.0, 0.25, -3.7, 0.8812, -3.7, -0.6936, 4.7, 0.8812, -3.7, 0.8812, 4.7, 0.8812, -3.7, -0.6936, 0.5, -0.4999, -0.1666, -0.4999, 0.5, 1.5, -0.08327, 1.25, 0.4167, 1.25, -0.08327, -0.2499, 4.0, 0.25, 4.0, -0.1875, -3.0, 0.25])
_uv = me_plane_001.uv_layers.new(name='lightmap')
_uv.uv.foreach_set('vector', [0.5187, 0.2276, 0.5187, 0.6543, 0.4398, 0.6543, 0.6231, 0.2276, 0.702, 0.2276, 0.702, 0.6502, 0.4788, 0.7473, 0.4788, 0.6673, 0.5051, 0.6673, 0.7072, 0.6632, 0.7072, 0.7432, 0.6809, 0.7432, 0.4221, 0.4462, 0.4221, 0.8729, 0.3958, 0.8729, 0.4398, 0.2276, 0.5187, 0.2276, 0.4398, 0.6543, 0.6231, 0.6502, 0.6231, 0.2276, 0.702, 0.6502, 0.5051, 0.7473, 0.4788, 0.7473, 0.5051, 0.6673, 0.6809, 0.6632, 0.7072, 0.6632, 0.6809, 0.7432, 0.3958, 0.4462, 0.4221, 0.4462, 0.3958, 0.8729])
_uv.active_render = True
me_plane_001.materials.append(mat_mwall)
me_plane_001.use_remesh_preserve_volume = False
me_plane_001.use_remesh_preserve_attributes = False
me_plane_001.use_mirror_vertex_groups = False
me_plane_001.update()
me_plane = bpy.data.meshes.new('Plane')
me_plane.from_pydata([(0.5, -8.0, 1.5), (0.5, -8.0, -1.5), (0.5, 8.0, 1.5), (0.5, 8.0, -1.5), (-0.5, 8.0, 1.5), (-0.5, -8.0, 1.5), (-0.5, -8.0, -1.5), (-0.5, 8.0, -1.5)], [], [(1, 3, 2), (4, 7, 6), (7, 4, 2), (5, 6, 1), (4, 5, 0), (0, 1, 2), (5, 4, 6), (3, 7, 2), (0, 5, 1), (2, 4, 0)])
_uv = me_plane.uv_layers.new(name='UVMap')
_uv.uv.foreach_set('vector', [-3.7, -0.6936, 4.7, -0.6936, 4.7, 0.8812, 4.7, 0.8812, 4.7, -0.6936, -3.7, -0.6936, -0.1666, -0.4999, -0.1666, 1.5, 0.5, 1.5, 0.4167, 1.25, 0.4167, -0.2499, -0.08327, -0.2499, 4.0, -0.1875, -3.0, -0.1875, -3.0, 0.25, -3.7, 0.8812, -3.7, -0.6936, 4.7, 0.8812, -3.7, 0.8812, 4.7, 0.8812, -3.7, -0.6936, 0.5, -0.4999, -0.1666, -0.4999, 0.5, 1.5, -0.08327, 1.25, 0.4167, 1.25, -0.08327, -0.2499, 4.0, 0.25, 4.0, -0.1875, -3.0, 0.25])
_uv = me_plane.uv_layers.new(name='lightmap')
_uv.uv.foreach_set('vector', [0.6103, 0.2276, 0.6103, 0.6543, 0.5314, 0.6543, 0.7147, 0.2276, 0.7936, 0.2276, 0.7936, 0.6502, 0.4398, 0.7473, 0.4398, 0.6673, 0.466, 0.6673, 0.6681, 0.6632, 0.6681, 0.7432, 0.6418, 0.7432, 0.383, 0.4462, 0.383, 0.8729, 0.3567, 0.8729, 0.5314, 0.2276, 0.6103, 0.2276, 0.5314, 0.6543, 0.7147, 0.6502, 0.7147, 0.2276, 0.7936, 0.6502, 0.466, 0.7473, 0.4398, 0.7473, 0.466, 0.6673, 0.6418, 0.6632, 0.6681, 0.6632, 0.6418, 0.7432, 0.3567, 0.4462, 0.383, 0.4462, 0.3567, 0.8729])
_uv.active_render = True
me_plane.materials.append(mat_mwall)
me_plane.use_remesh_preserve_volume = False
me_plane.use_remesh_preserve_attributes = False
me_plane.use_mirror_vertex_groups = False
me_plane.update()
me_plane_002 = bpy.data.meshes.new('Plane.002')
me_plane_002.from_pydata([(-1.0, -1.0, 0.0), (1.0, -1.0, 0.0), (-1.0, 1.0, 0.0), (1.0, 1.0, 0.0), (0.0, 1.0, 0.0), (1.0, 0.0, 0.0), (0.0, -1.0, 0.0), (-1.0, 0.0, 0.0), (0.0, 0.0, 0.0), (-1.0, -0.5, 0.0), (0.5, -1.0, 0.0), (1.0, 0.5, 0.0), (-0.5, 1.0, 0.0), (0.5, 1.0, 0.0), (1.0, -0.5, 0.0), (-0.5, -1.0, 0.0), (-1.0, 0.5, 0.0), (0.0, 0.5, 0.0), (0.0, -0.5, 0.0), (-0.5, 0.0, 0.0), (0.5, 0.0, 0.0), (0.5, -0.5, 0.0), (-0.5, -0.5, 0.0), (-0.5, 0.5, 0.0), (0.5, 0.5, 0.0), (-1.0, -0.75, 0.0), (0.75, -1.0, 0.0), (1.0, 0.75, 0.0), (-0.75, 1.0, 0.0), (0.25, 1.0, 0.0), (1.0, -0.25, 0.0), (-0.25, -1.0, 0.0), (-1.0, 0.25, 0.0), (0.0, 0.75, 0.0), (0.0, -0.25, 0.0), (-0.75, 0.0, 0.0), (0.25, 0.0, 0.0), (-1.0, -0.25, 0.0), (0.25, -1.0, 0.0), (1.0, 0.25, 0.0), (-0.25, 1.0, 0.0), (0.75, 1.0, 0.0), (1.0, -0.75, 0.0), (-0.75, -1.0, 0.0), (-1.0, 0.75, 0.0), (0.0, 0.25, 0.0), (0.0, -0.75, 0.0), (-0.25, 0.0, 0.0), (0.75, 0.0, 0.0), (0.5, -0.25, 0.0), (0.5, -0.75, 0.0), (0.25, -0.5, 0.0), (0.75, -0.5, 0.0), (-0.5, -0.25, 0.0), (-0.5, -0.75, 0.0), (-0.75, -0.5, 0.0), (-0.25, -0.5, 0.0), (-0.5, 0.75, 0.0), (-0.5, 0.25, 0.0), (-0.75, 0.5, 0.0), (-0.25, 0.5, 0.0), (0.5, 0.75, 0.0), (0.5, 0.25, 0.0), (0.25, 0.5, 0.0), (0.75, 0.5, 0.0), (0.75, 0.25, 0.0), (0.25, 0.25, 0.0), (0.25, 0.75, 0.0), (-0.25, 0.25, 0.0), (-0.75, 0.25, 0.0), (-0.75, 0.75, 0.0), (-0.25, -0.75, 0.0), (-0.75, -0.75, 0.0), (-0.75, -0.25, 0.0), (0.75, -0.75, 0.0), (0.25, -0.75, 0.0), (0.25, -0.25, 0.0), (0.75, -0.25, 0.0), (-0.25, -0.25, 0.0), (-0.25, 0.75, 0.0), (0.75, 0.75, 0.0)], [], [(27, 3, 41), (33, 4, 40), (34, 8, 47), (30, 5, 48), (49, 20, 36), (50, 21, 51), (42, 14, 52), (53, 19, 35), (54, 22, 55), (46, 18, 56), (57, 12, 28), (58, 23, 59), (45, 17, 60), (61, 13, 29), (62, 24, 63), (39, 11, 64), (65, 64, 24), (48, 65, 62), (5, 39, 65), (66, 63, 17), (36, 66, 45), (20, 62, 66), (67, 29, 4), (63, 67, 33), (24, 61, 67), (68, 60, 23), (47, 68, 58), (8, 45, 68), (69, 59, 16), (35, 69, 32), (19, 58, 69), (70, 28, 2), (59, 70, 44), (23, 57, 70), (71, 56, 22), (31, 71, 54), (6, 46, 71), (72, 55, 9), (43, 72, 25), (15, 54, 72), (73, 35, 7), (55, 73, 37), (22, 53, 73), (74, 52, 21), (26, 74, 50), (1, 42, 74), (75, 51, 18), (38, 75, 46), (10, 50, 75), (76, 36, 8), (51, 76, 34), (21, 49, 76), (77, 48, 20), (52, 77, 49), (14, 30, 77), (78, 47, 19), (56, 78, 53), (18, 34, 78), (79, 40, 12), (60, 79, 57), (17, 33, 79), (80, 41, 13), (64, 80, 61), (11, 27, 80), (80, 27, 41), (79, 33, 40), (78, 34, 47), (77, 30, 48), (76, 49, 36), (75, 50, 51), (74, 42, 52), (73, 53, 35), (72, 54, 55), (71, 46, 56), (70, 57, 28), (69, 58, 59), (68, 45, 60), (67, 61, 29), (66, 62, 63), (65, 39, 64), (62, 65, 24), (20, 48, 62), (48, 5, 65), (45, 66, 17), (8, 36, 45), (36, 20, 66), (33, 67, 4), (17, 63, 33), (63, 24, 67), (58, 68, 23), (19, 47, 58), (47, 8, 68), (32, 69, 16), (7, 35, 32), (35, 19, 69), (44, 70, 2), (16, 59, 44), (59, 23, 70), (54, 71, 22), (15, 31, 54), (31, 6, 71), (25, 72, 9), (0, 43, 25), (43, 15, 72), (37, 73, 7), (9, 55, 37), (55, 22, 73), (50, 74, 21), (10, 26, 50), (26, 1, 74), (46, 75, 18), (6, 38, 46), (38, 10, 75), (34, 76, 8), (18, 51, 34), (51, 21, 76), (49, 77, 20), (21, 52, 49), (52, 14, 77), (53, 78, 19), (22, 56, 53), (56, 18, 78), (57, 79, 12), (23, 60, 57), (60, 17, 79), (61, 80, 13), (24, 64, 61), (64, 11, 80)])
_uv = me_plane_002.uv_layers.new(name='UVMap')
_uv.uv.foreach_set('vector', [1.0, 0.0, 1.0, 1.0, 0.0, 1.0, 1.0, 0.0, 1.0, 1.0, 0.0, 1.0, 1.0, 0.0, 1.0, 1.0, 0.0, 1.0, 1.0, 0.0, 1.0, 1.0, 0.0, 1.0, 1.0, 0.0, 1.0, 1.0, 0.0, 1.0, 1.0, 0.0, 1.0, 1.0, 0.0, 1.0, 1.0, 0.0, 1.0, 1.0, 0.0, 1.0, 1.0, 0.0, 1.0, 1.0, 0.0, 1.0, 1.0, 0.0, 1.0, 1.0, 0.0, 1.0, 1.0, 0.0, 1.0, 1.0, 0.0, 1.0, 1.0, 0.0, 1.0, 1.0, 0.0, 1.0, 1.0, 0.0, 1.0, 1.0, 0.0, 1.0, 1.0, 0.0, 1.0, 1.0, 0.0, 1.0, 1.0, 0.0, 1.0, 1.0, 0.0, 1.0, 1.0, 0.0, 1.0, 1.0, 0.0, 1.0, 1.0, 0.0, 1.0, 1.0, 0.0, 1.0, 1.0, 0.0, 1.0, 1.0, 0.0, 1.0, 1.0, 0.0, 1.0, 1.0, 0.0, 1.0, 1.0, 0.0, 1.0, 1.0, 0.0, 1.0, 1.0, 0.0, 1.0, 1.0, 0.0, 1.0, 1.0, 0.0, 1.0, 1.0, 0.0, 1.0, 1.0, 0.0, 1.0, 1.0, 0.0, 1.0, 1.0, 0.0, 1.0, 1.0, 0.0, 1.0, 1.0, 0.0, 1.0, 1.0, 0.0, 1.0, 1.0, 0.0, 1.0, 1.0, 0.0, 1.0, 1.0, 0.0, 1.0, 1.0, 0.0, 1.0, 1.0, 0.0, 1.0, 1.0, 0.0, 1.0, 1.0, 0.0, 1.0, 1.0, 0.0, 1.0, 1.0, 0.0, 1.0, 1.0, 0.0, 1.0, 1.0, 0.0, 1.0, 1.0, 0.0, 1.0, 1.0, 0.0, 1.0, 1.0, 0.0, 1.0, 1.0, 0.0, 1.0, 1.0, 0.0, 1.0, 1.0, 0.0, 1.0, 1.0, 0.0, 1.0, 1.0, 0.0, 1.0, 1.0, 0.0, 1.0, 1.0, 0.0, 1.0, 1.0, 0.0, 1.0, 1.0, 0.0, 1.0, 1.0, 0.0, 1.0, 1.0, 0.0, 1.0, 1.0, 0.0, 1.0, 1.0, 0.0, 1.0, 1.0, 0.0, 1.0, 1.0, 0.0, 1.0, 1.0, 0.0, 1.0, 1.0, 0.0, 1.0, 1.0, 0.0, 1.0, 1.0, 0.0, 1.0, 1.0, 0.0, 1.0, 1.0, 0.0, 1.0, 1.0, 0.0, 1.0, 1.0, 0.0, 1.0, 1.0, 0.0, 1.0, 1.0, 0.0, 1.0, 1.0, 0.0, 1.0, 1.0, 0.0, 1.0, 1.0, 0.0, 1.0, 1.0, 0.0, 1.0, 1.0, 0.0, 1.0, 1.0, 0.0, 1.0, 1.0, 0.0, 1.0, 1.0, 0.0, 1.0, 1.0, 0.0, 1.0, 1.0, 0.0, 1.0, 1.0, 0.0, 1.0, 1.0, 0.0, 1.0, 1.0, 0.0, 1.0, 1.0, 0.0, 1.0, 1.0, 0.0, 1.0, 1.0, 0.0, 1.0, 1.0, 0.0, 1.0, 1.0, 0.0, 1.0, 1.0, 0.0, 1.0, 1.0, 0.0, 1.0, 1.0, 0.0, 1.0, 1.0, 0.0, 1.0, 1.0, 0.0, 1.0, 1.0, 0.0, 1.0, 1.0, 0.0, 1.0, 1.0, 0.0, 1.0, 1.0, 0.0, 1.0, 1.0, 0.0, 1.0, 1.0, 0.0, 1.0, 1.0, 0.0, 1.0, 1.0, 0.0, 1.0, 1.0, 0.0, 1.0, 1.0, 0.0, 1.0, 1.0, 0.0, 1.0, 1.0, 0.0, 1.0, 1.0, 0.0, 1.0, 1.0, 0.0, 1.0, 1.0, 0.0, 1.0, 1.0, 0.0, 1.0, 1.0, 0.0, 1.0, 1.0, 0.0, 1.0, 0.0, 0.0, 1.0, 0.0, 0.0, 1.0, 0.0, 0.0, 1.0, 0.0, 0.0, 1.0, 0.0, 0.0, 1.0, 0.0, 0.0, 1.0, 0.0, 0.0, 1.0, 0.0, 0.0, 1.0, 0.0, 0.0, 1.0, 0.0, 0.0, 1.0, 0.0, 0.0, 1.0, 0.0, 0.0, 1.0, 0.0, 0.0, 1.0, 0.0, 0.0, 1.0, 0.0, 0.0, 1.0, 0.0, 0.0, 1.0, 0.0, 0.0, 1.0, 0.0, 0.0, 1.0, 0.0, 0.0, 1.0, 0.0, 0.0, 1.0, 0.0, 0.0, 1.0, 0.0, 0.0, 1.0, 0.0, 0.0, 1.0, 0.0, 0.0, 1.0, 0.0, 0.0, 1.0, 0.0, 0.0, 1.0, 0.0, 0.0, 1.0, 0.0, 0.0, 1.0, 0.0, 0.0, 1.0, 0.0, 0.0, 1.0, 0.0, 0.0, 1.0, 0.0, 0.0, 1.0, 0.0, 0.0, 1.0, 0.0, 0.0, 1.0, 0.0, 0.0, 1.0, 0.0, 0.0, 1.0, 0.0, 0.0, 1.0, 0.0, 0.0, 1.0, 0.0, 0.0, 1.0, 0.0, 0.0, 1.0, 0.0, 0.0, 1.0, 0.0, 0.0, 1.0, 0.0, 0.0, 1.0, 0.0, 0.0, 1.0, 0.0, 0.0, 1.0, 0.0, 0.0, 1.0, 0.0, 0.0, 1.0, 0.0, 0.0, 1.0, 0.0, 0.0, 1.0, 0.0, 0.0, 1.0, 0.0, 0.0, 1.0, 0.0, 0.0, 1.0, 0.0, 0.0, 1.0, 0.0, 0.0, 1.0, 0.0, 0.0, 1.0, 0.0, 0.0, 1.0, 0.0, 0.0, 1.0, 0.0, 0.0, 1.0, 0.0, 0.0, 1.0, 0.0, 0.0, 1.0, 0.0, 0.0, 1.0, 0.0, 0.0, 1.0, 0.0, 0.0, 1.0, 0.0, 0.0, 1.0, 0.0, 0.0, 1.0, 0.0, 0.0, 1.0, 0.0, 0.0, 1.0, 0.0, 0.0, 1.0, 0.0, 0.0, 1.0, 0.0, 0.0, 1.0, 0.0, 0.0, 1.0, 0.0, 0.0, 1.0, 0.0, 0.0, 1.0, 0.0, 0.0, 1.0, 0.0, 0.0, 1.0, 0.0, 0.0, 1.0, 0.0, 0.0, 1.0, 0.0, 0.0, 1.0, 0.0, 0.0, 1.0, 0.0, 0.0, 1.0, 0.0, 0.0, 1.0, 0.0, 0.0, 1.0, 0.0, 0.0, 1.0, 0.0, 0.0, 1.0, 0.0, 0.0, 1.0, 0.0, 0.0, 1.0, 0.0, 0.0, 1.0, 0.0, 0.0, 1.0, 0.0, 0.0, 1.0, 0.0, 0.0, 1.0, 0.0, 0.0, 1.0, 0.0, 0.0, 1.0, 0.0, 0.0, 1.0, 0.0, 0.0, 1.0, 0.0, 0.0, 1.0, 0.0, 0.0, 1.0, 0.0, 0.0, 1.0, 0.0, 0.0, 1.0, 0.0, 0.0, 1.0, 0.0, 0.0, 1.0, 0.0, 0.0, 1.0, 0.0, 0.0, 1.0, 0.0, 0.0, 1.0, 0.0, 0.0, 1.0, 0.0, 0.0, 1.0, 0.0, 0.0, 1.0, 0.0, 0.0, 1.0, 0.0, 0.0, 1.0, 0.0, 0.0, 1.0, 0.0, 0.0, 1.0, 0.0, 0.0, 1.0, 0.0, 0.0, 1.0, 0.0, 0.0, 1.0, 0.0, 0.0, 1.0, 0.0, 0.0, 1.0, 0.0, 0.0, 1.0, 0.0, 0.0, 1.0, 0.0, 0.0, 1.0, 0.0, 0.0, 1.0, 0.0, 0.0, 1.0, 0.0, 0.0, 1.0, 0.0, 0.0, 1.0, 0.0, 0.0, 1.0, 0.0, 0.0, 1.0, 0.0, 0.0, 1.0, 0.0, 0.0, 1.0, 0.0, 0.0, 1.0, 0.0, 0.0, 1.0])
_uv = me_plane_002.uv_layers.new(name='lightmap')
_uv.uv.foreach_set('vector', [0.00639, 0.05982, 0.00639, 0.006483, 0.05897, 0.006483, 0.2167, 0.05982, 0.2167, 0.006483, 0.2693, 0.006483, 0.2167, 0.2732, 0.2167, 0.2198, 0.2693, 0.2198, 0.00639, 0.2732, 0.00639, 0.2198, 0.05897, 0.2198, 0.1115, 0.2732, 0.1115, 0.2198, 0.1641, 0.2198, 0.1115, 0.3799, 0.1115, 0.3265, 0.1641, 0.3265, 0.00639, 0.3799, 0.00639, 0.3265, 0.05897, 0.3265, 0.3219, 0.2732, 0.3219, 0.2198, 0.3744, 0.2198, 0.3219, 0.3799, 0.3219, 0.3265, 0.3744, 0.3265, 0.2167, 0.3799, 0.2167, 0.3265, 0.2693, 0.3265, 0.3219, 0.05982, 0.3219, 0.006483, 0.3744, 0.006483, 0.3219, 0.1665, 0.3219, 0.1132, 0.3744, 0.1132, 0.2167, 0.1665, 0.2167, 0.1132, 0.2693, 0.1132, 0.1115, 0.05982, 0.1115, 0.006483, 0.1641, 0.006483, 0.1115, 0.1665, 0.1115, 0.1132, 0.1641, 0.1132, 0.00639, 0.1665, 0.00639, 0.1132, 0.05897, 0.1132, 0.05897, 0.1665, 0.05897, 0.1132, 0.1115, 0.1132, 0.05897, 0.2198, 0.05897, 0.1665, 0.1115, 0.1665, 0.00639, 0.2198, 0.00639, 0.1665, 0.05897, 0.1665, 0.1641, 0.1665, 0.1641, 0.1132, 0.2167, 0.1132, 0.1641, 0.2198, 0.1641, 0.1665, 0.2167, 0.1665, 0.1115, 0.2198, 0.1115, 0.1665, 0.1641, 0.1665, 0.1641, 0.05982, 0.1641, 0.006483, 0.2167, 0.006483, 0.1641, 0.1132, 0.1641, 0.05982, 0.2167, 0.05982, 0.1115, 0.1132, 0.1115, 0.05982, 0.1641, 0.05982, 0.2693, 0.1665, 0.2693, 0.1132, 0.3219, 0.1132, 0.2693, 0.2198, 0.2693, 0.1665, 0.3219, 0.1665, 0.2167, 0.2198, 0.2167, 0.1665, 0.2693, 0.1665, 0.3744, 0.1665, 0.3744, 0.1132, 0.427, 0.1132, 0.3744, 0.2198, 0.3744, 0.1665, 0.427, 0.1665, 0.3219, 0.2198, 0.3219, 0.1665, 0.3744, 0.1665, 0.3744, 0.05982, 0.3744, 0.006483, 0.427, 0.006483, 0.3744, 0.1132, 0.3744, 0.05982, 0.427, 0.05982, 0.3219, 0.1132, 0.3219, 0.05982, 0.3744, 0.05982, 0.2693, 0.3799, 0.2693, 0.3265, 0.3219, 0.3265, 0.2693, 0.4332, 0.2693, 0.3799, 0.3219, 0.3799, 0.2167, 0.4332, 0.2167, 0.3799, 0.2693, 0.3799, 0.3744, 0.3799, 0.3744, 0.3265, 0.427, 0.3265, 0.3744, 0.4332, 0.3744, 0.3799, 0.427, 0.3799, 0.3219, 0.4332, 0.3219, 0.3799, 0.3744, 0.3799, 0.3744, 0.2732, 0.3744, 0.2198, 0.427, 0.2198, 0.3744, 0.3265, 0.3744, 0.2732, 0.427, 0.2732, 0.3219, 0.3265, 0.3219, 0.2732, 0.3744, 0.2732, 0.05897, 0.3799, 0.05897, 0.3265, 0.1115, 0.3265, 0.05897, 0.4332, 0.05897, 0.3799, 0.1115, 0.3799, 0.00639, 0.4332, 0.00639, 0.3799, 0.05897, 0.3799, 0.1641, 0.3799, 0.1641, 0.3265, 0.2167, 0.3265, 0.1641, 0.4332, 0.1641, 0.3799, 0.2167, 0.3799, 0.1115, 0.4332, 0.1115, 0.3799, 0.1641, 0.3799, 0.1641, 0.2732, 0.1641, 0.2198, 0.2167, 0.2198, 0.1641, 0.3265, 0.1641, 0.2732, 0.2167, 0.2732, 0.1115, 0.3265, 0.1115, 0.2732, 0.1641, 0.2732, 0.05897, 0.2732, 0.05897, 0.2198, 0.1115, 0.2198, 0.05897, 0.3265, 0.05897, 0.2732, 0.1115, 0.2732, 0.00639, 0.3265, 0.00639, 0.2732, 0.05897, 0.2732, 0.2693, 0.2732, 0.2693, 0.2198, 0.3219, 0.2198, 0.2693, 0.3265, 0.2693, 0.2732, 0.3219, 0.2732, 0.2167, 0.3265, 0.2167, 0.2732, 0.2693, 0.2732, 0.2693, 0.05982, 0.2693, 0.006483, 0.3219, 0.006483, 0.2693, 0.1132, 0.2693, 0.05982, 0.3219, 0.05982, 0.2167, 0.1132, 0.2167, 0.05982, 0.2693, 0.05982, 0.05897, 0.05982, 0.05897, 0.006483, 0.1115, 0.006483, 0.05897, 0.1132, 0.05897, 0.05982, 0.1115, 0.05982, 0.00639, 0.1132, 0.00639, 0.05982, 0.05897, 0.05982, 0.05897, 0.05982, 0.00639, 0.05982, 0.05897, 0.006483, 0.2693, 0.05982, 0.2167, 0.05982, 0.2693, 0.006483, 0.2693, 0.2732, 0.2167, 0.2732, 0.2693, 0.2198, 0.05897, 0.2732, 0.00639, 0.2732, 0.05897, 0.2198, 0.1641, 0.2732, 0.1115, 0.2732, 0.1641, 0.2198, 0.1641, 0.3799, 0.1115, 0.3799, 0.1641, 0.3265, 0.05897, 0.3799, 0.00639, 0.3799, 0.05897, 0.3265, 0.3744, 0.2732, 0.3219, 0.2732, 0.3744, 0.2198, 0.3744, 0.3799, 0.3219, 0.3799, 0.3744, 0.3265, 0.2693, 0.3799, 0.2167, 0.3799, 0.2693, 0.3265, 0.3744, 0.05982, 0.3219, 0.05982, 0.3744, 0.006483, 0.3744, 0.1665, 0.3219, 0.1665, 0.3744, 0.1132, 0.2693, 0.1665, 0.2167, 0.1665, 0.2693, 0.1132, 0.1641, 0.05982, 0.1115, 0.05982, 0.1641, 0.006483, 0.1641, 0.1665, 0.1115, 0.1665, 0.1641, 0.1132, 0.05897, 0.1665, 0.00639, 0.1665, 0.05897, 0.1132, 0.1115, 0.1665, 0.05897, 0.1665, 0.1115, 0.1132, 0.1115, 0.2198, 0.05897, 0.2198, 0.1115, 0.1665, 0.05897, 0.2198, 0.00639, 0.2198, 0.05897, 0.1665, 0.2167, 0.1665, 0.1641, 0.1665, 0.2167, 0.1132, 0.2167, 0.2198, 0.1641, 0.2198, 0.2167, 0.1665, 0.1641, 0.2198, 0.1115, 0.2198, 0.1641, 0.1665, 0.2167, 0.05982, 0.1641, 0.05982, 0.2167, 0.006483, 0.2167, 0.1132, 0.1641, 0.1132, 0.2167, 0.05982, 0.1641, 0.1132, 0.1115, 0.1132, 0.1641, 0.05982, 0.3219, 0.1665, 0.2693, 0.1665, 0.3219, 0.1132, 0.3219, 0.2198, 0.2693, 0.2198, 0.3219, 0.1665, 0.2693, 0.2198, 0.2167, 0.2198, 0.2693, 0.1665, 0.427, 0.1665, 0.3744, 0.1665, 0.427, 0.1132, 0.427, 0.2198, 0.3744, 0.2198, 0.427, 0.1665, 0.3744, 0.2198, 0.3219, 0.2198, 0.3744, 0.1665, 0.427, 0.05982, 0.3744, 0.05982, 0.427, 0.006483, 0.427, 0.1132, 0.3744, 0.1132, 0.427, 0.05982, 0.3744, 0.1132, 0.3219, 0.1132, 0.3744, 0.05982, 0.3219, 0.3799, 0.2693, 0.3799, 0.3219, 0.3265, 0.3219, 0.4332, 0.2693, 0.4332, 0.3219, 0.3799, 0.2693, 0.4332, 0.2167, 0.4332, 0.2693, 0.3799, 0.427, 0.3799, 0.3744, 0.3799, 0.427, 0.3265, 0.427, 0.4332, 0.3744, 0.4332, 0.427, 0.3799, 0.3744, 0.4332, 0.3219, 0.4332, 0.3744, 0.3799, 0.427, 0.2732, 0.3744, 0.2732, 0.427, 0.2198, 0.427, 0.3265, 0.3744, 0.3265, 0.427, 0.2732, 0.3744, 0.3265, 0.3219, 0.3265, 0.3744, 0.2732, 0.1115, 0.3799, 0.05897, 0.3799, 0.1115, 0.3265, 0.1115, 0.4332, 0.05897, 0.4332, 0.1115, 0.3799, 0.05897, 0.4332, 0.00639, 0.4332, 0.05897, 0.3799, 0.2167, 0.3799, 0.1641, 0.3799, 0.2167, 0.3265, 0.2167, 0.4332, 0.1641, 0.4332, 0.2167, 0.3799, 0.1641, 0.4332, 0.1115, 0.4332, 0.1641, 0.3799, 0.2167, 0.2732, 0.1641, 0.2732, 0.2167, 0.2198, 0.2167, 0.3265, 0.1641, 0.3265, 0.2167, 0.2732, 0.1641, 0.3265, 0.1115, 0.3265, 0.1641, 0.2732, 0.1115, 0.2732, 0.05897, 0.2732, 0.1115, 0.2198, 0.1115, 0.3265, 0.05897, 0.3265, 0.1115, 0.2732, 0.05897, 0.3265, 0.00639, 0.3265, 0.05897, 0.2732, 0.3219, 0.2732, 0.2693, 0.2732, 0.3219, 0.2198, 0.3219, 0.3265, 0.2693, 0.3265, 0.3219, 0.2732, 0.2693, 0.3265, 0.2167, 0.3265, 0.2693, 0.2732, 0.3219, 0.05982, 0.2693, 0.05982, 0.3219, 0.006483, 0.3219, 0.1132, 0.2693, 0.1132, 0.3219, 0.05982, 0.2693, 0.1132, 0.2167, 0.1132, 0.2693, 0.05982, 0.1115, 0.05982, 0.05897, 0.05982, 0.1115, 0.006483, 0.1115, 0.1132, 0.05897, 0.1132, 0.1115, 0.05982, 0.05897, 0.1132, 0.00639, 0.1132, 0.05897, 0.05982])
_uv.active_render = True
me_plane_002.materials.append(mat_mground)
me_plane_002.use_remesh_preserve_volume = False
me_plane_002.use_remesh_preserve_attributes = False
me_plane_002.use_mirror_vertex_groups = False
me_plane_002.update()

# ---- objects
ob_cube_010 = bpy.data.objects.new('Cube.010', me_cube_076)
ob_cube_009 = bpy.data.objects.new('Cube.009', me_cube_065)
ob_cube_008 = bpy.data.objects.new('Cube.008', me_cube_037)
ob_cube_007 = bpy.data.objects.new('Cube.007', me_cube_028)
ob_cube_006 = bpy.data.objects.new('Cube.006', me_cube_027)
ob_cube_005 = bpy.data.objects.new('Cube.005', me_cube_026)
ob_cube_004 = bpy.data.objects.new('Cube.004', me_cube_019)
ob_cube_003 = bpy.data.objects.new('Cube.003', me_cube_010)
ob_cube_002 = bpy.data.objects.new('Cube.002', me_cube)
ob_cylinder = bpy.data.objects.new('Cylinder', me_cylinder)
ob_cube_001 = bpy.data.objects.new('Cube.001', me_cube_002)
ob_cube = bpy.data.objects.new('Cube', me_cube_001)
ob_point = bpy.data.objects.new('Point', light_point)
ob_plane_002 = bpy.data.objects.new('Plane.002', me_plane_001)
ob_plane_001 = bpy.data.objects.new('Plane.001', me_plane)
ob_plane = bpy.data.objects.new('Plane', me_plane_002)
ob_camera = bpy.data.objects.new('Camera', cam_camera)

# ---- transforms, parenting, visibility, modifiers, constraints
ob_cube_010.location = (0.0, 15.0, 0.0)
ob_cube_010.scale = (0.7, 0.7, 0.7)
ob_cube_010.lineart.crease_threshold = 0.0
ob_cube_009.location = (0.0, 16.5, 0.0)
ob_cube_009.lineart.crease_threshold = 0.0
ob_cube_008.location = (0.0, -14.0, 0.0)
ob_cube_008.lineart.crease_threshold = 0.0
ob_cube_007.location = (-11.0, -14.0, 0.5)
ob_cube_007.lineart.crease_threshold = 0.0
ob_cube_006.location = (-5.5, -14.0, 0.5)
ob_cube_006.lineart.crease_threshold = 0.0
ob_cube_005.location = (0.0, -14.0, 0.5)
ob_cube_005.lineart.crease_threshold = 0.0
ob_cube_004.location = (-15.5, 10.0, 7.0)
ob_cube_004.lineart.crease_threshold = 0.0
ob_cube_003.location = (15.5, 0.0, 5.5)
ob_cube_003.lineart.crease_threshold = 0.0
ob_cube_002.location = (-15.5, 0.0, 5.5)
ob_cube_002.lineart.crease_threshold = 0.0
ob_cylinder.location = (0.0, 0.0, 0.0)
ob_cylinder.scale = (8.0, 8.0, 8.0)
ob_cylinder.lineart.crease_threshold = 0.0
ob_cube_001.location = (5.5, -14.0, 0.5)
ob_cube_001.lineart.crease_threshold = 0.0
ob_cube.location = (11.0, -14.0, 0.5)
ob_cube.lineart.crease_threshold = 0.0
ob_point.location = (0.8709, -0.1863, 17.7)
ob_point.rotation_euler = (0.0, -0.6109, 0.6981)
ob_point.lineart.crease_threshold = 0.0
ob_plane_002.location = (15.43, 0.0, 3.029)
ob_plane_002.scale = (2.057, 2.057, 2.057)
ob_plane_002.lineart.crease_threshold = 0.0
ob_plane_001.location = (-15.43, 0.0, 3.029)
ob_plane_001.scale = (2.057, 2.057, 2.057)
ob_plane_001.lineart.crease_threshold = 0.0
ob_plane.location = (0.0, 0.0, -0.057)
ob_plane.scale = (16.46, 16.46, 16.46)
ob_plane.lineart.crease_threshold = 0.0
ob_camera.location = (-6.99, -39.21, 10.16)
ob_camera.rotation_euler = (1.445, 0.01192, -0.3224)
ob_camera.lock_rotations_4d = False
ob_camera.empty_display_type = 'ARROWS'
ob_camera.color = (0.0, 0.0, 0.0, 0.0)
ob_camera.display_type = 'WIRE'
ob_camera.lineart.crease_threshold = 0.0

# ---- collection membership
col_collection_1.objects.link(ob_cube_010)
col_collection_1.objects.link(ob_cube_009)
col_collection_1.objects.link(ob_cube_008)
col_collection_1.objects.link(ob_cube_007)
col_collection_1.objects.link(ob_cube_006)
col_collection_1.objects.link(ob_cube_005)
col_collection_1.objects.link(ob_cube_004)
col_collection_1.objects.link(ob_cube_003)
col_collection_1.objects.link(ob_cube_002)
col_collection_1.objects.link(ob_cylinder)
col_collection_1.objects.link(ob_cube_001)
col_collection_1.objects.link(ob_cube)
col_collection_1.objects.link(ob_point)
col_collection_1.objects.link(ob_plane_002)
col_collection_1.objects.link(ob_plane_001)
col_collection_1.objects.link(ob_plane)
col_collection_1.objects.link(ob_camera)

# ---- scene / render settings (as saved in the file)
scene.camera = ob_camera
scene.frame_start = 1; scene.frame_end = 250; scene.frame_set(1)
scene.render.engine = 'CYCLES'
scene.render.resolution_percentage = 50
scene.render.dither_intensity = 0.0
scene.render.bake_margin = 2
scene.cycles.use_denoising = False
scene.cycles.samples = 100
scene.cycles.sampling_pattern = 'TABULATED_SOBOL'
scene.cycles.light_sampling_threshold = 0.0
scene.cycles.use_adaptive_sampling = False
scene.cycles.use_light_tree = False
scene.cycles.blur_glossy = 0.0
scene.cycles.pixel_filter_type = 'GAUSSIAN'
scene.cycles.sample_clamp_indirect = 0.01
scene.view_settings.view_transform = 'Standard'
bpy.context.view_layer.update()
